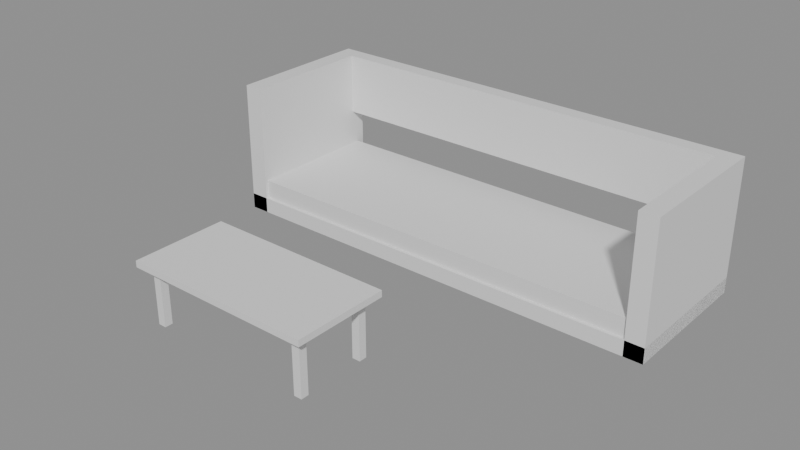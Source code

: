 # Source: e1111_after.blend  (saved by Blender 5.2.44; exported with 4.5.12 LTS)
import bpy
from mathutils import Matrix  # noqa: F401  (used for matrix-valued properties, if any)

bpy.ops.wm.read_factory_settings(use_empty=True)
scene = bpy.context.scene
scene.name = 'Scene'

# ---- materials (node trees are filled in below, after node groups)
mat_madera = bpy.data.materials.new('Madera')
mat_tela_gris = bpy.data.materials.new('Tela_Gris')
mat_madera_nogal = bpy.data.materials.new('Madera_Nogal')
mat_metal = bpy.data.materials.new('Metal')

# ---- material node trees
mat_madera.use_nodes = True; mat_madera.node_tree.nodes.clear()
_N = mat_madera.node_tree.nodes; _L = mat_madera.node_tree.links
n0 = _N.new('ShaderNodeBsdfPrincipled'); n0.name = 'Principled BSDF'; n0.location = (-200, 100)
n0.inputs[3].default_value = 1.45
n0.inputs[10].default_value = 0.005
n1 = _N.new('ShaderNodeOutputMaterial'); n1.name = 'Material Output'; n1.location = (200, 100)
_L.new(n0.outputs[0], n1.inputs[0])
n1.is_active_output = True
mat_tela_gris.use_nodes = True; mat_tela_gris.node_tree.nodes.clear()
_N = mat_tela_gris.node_tree.nodes; _L = mat_tela_gris.node_tree.links
n0 = _N.new('ShaderNodeBsdfPrincipled'); n0.name = 'Principled BSDF'; n0.location = (-200, 100)
n0.inputs[3].default_value = 1.45
n0.inputs[10].default_value = 0.005
n1 = _N.new('ShaderNodeOutputMaterial'); n1.name = 'Material Output'; n1.location = (200, 100)
_L.new(n0.outputs[0], n1.inputs[0])
n1.is_active_output = True
mat_madera_nogal.use_nodes = True; mat_madera_nogal.node_tree.nodes.clear()
_N = mat_madera_nogal.node_tree.nodes; _L = mat_madera_nogal.node_tree.links
n0 = _N.new('ShaderNodeBsdfPrincipled'); n0.name = 'Principled BSDF'; n0.location = (-200, 100)
n0.inputs[3].default_value = 1.45
n0.inputs[10].default_value = 0.005
n1 = _N.new('ShaderNodeOutputMaterial'); n1.name = 'Material Output'; n1.location = (200, 100)
_L.new(n0.outputs[0], n1.inputs[0])
n1.is_active_output = True
mat_metal.use_nodes = True; mat_metal.node_tree.nodes.clear()
_N = mat_metal.node_tree.nodes; _L = mat_metal.node_tree.links
n0 = _N.new('ShaderNodeBsdfPrincipled'); n0.name = 'Principled BSDF'; n0.location = (-200, 100)
n0.inputs[3].default_value = 1.45
n0.inputs[10].default_value = 0.005
n1 = _N.new('ShaderNodeOutputMaterial'); n1.name = 'Material Output'; n1.location = (200, 100)
_L.new(n0.outputs[0], n1.inputs[0])
n1.is_active_output = True

# ---- meshes
me_sofaprincipal_base_mesh = bpy.data.meshes.new('SofaPrincipal_Base_mesh')
me_sofaprincipal_base_mesh.from_pydata([(0.0, 0.0, 0.0), (2.88, 0.0, 0.0), (2.88, 0.95, 0.0), (0.0, 0.95, 0.0), (0.0, 0.0, 0.1), (2.88, 0.0, 0.1), (2.88, 0.95, 0.1), (0.0, 0.95, 0.1)], [], [(0, 1, 2, 3), (4, 5, 6, 7), (0, 1, 5, 4), (1, 2, 6, 5), (2, 3, 7, 6), (3, 0, 4, 7)])
me_sofaprincipal_base_mesh.materials.append(mat_madera)
me_sofaprincipal_base_mesh.update()
me_sofaprincipal_cojin_mesh = bpy.data.meshes.new('SofaPrincipal_Cojin_mesh')
me_sofaprincipal_cojin_mesh.from_pydata([(0.0, 0.0, 0.0), (2.8, 0.0, 0.0), (2.8, 0.87, 0.0), (0.0, 0.87, 0.0), (0.0, 0.0, 0.12), (2.8, 0.0, 0.12), (2.8, 0.87, 0.12), (0.0, 0.87, 0.12)], [], [(0, 1, 2, 3), (4, 5, 6, 7), (0, 1, 5, 4), (1, 2, 6, 5), (2, 3, 7, 6), (3, 0, 4, 7)])
me_sofaprincipal_cojin_mesh.materials.append(mat_tela_gris)
me_sofaprincipal_cojin_mesh.update()
me_sofaprincipal_respaldo_mesh = bpy.data.meshes.new('SofaPrincipal_Respaldo_mesh')
me_sofaprincipal_respaldo_mesh.from_pydata([(0.0, 0.0, 0.0), (2.64, 0.0, 0.0), (2.64, 0.1, 0.0), (0.0, 0.1, 0.0), (0.0, 0.0, 0.4), (2.64, 0.0, 0.4), (2.64, 0.1, 0.4), (0.0, 0.1, 0.4)], [], [(0, 1, 2, 3), (4, 5, 6, 7), (0, 1, 5, 4), (1, 2, 6, 5), (2, 3, 7, 6), (3, 0, 4, 7)])
me_sofaprincipal_respaldo_mesh.materials.append(mat_tela_gris)
me_sofaprincipal_respaldo_mesh.update()
me_sofaprincipal_brazo_izq_mesh = bpy.data.meshes.new('SofaPrincipal_Brazo_Izq_mesh')
me_sofaprincipal_brazo_izq_mesh.from_pydata([(0.0, 0.0, 0.0), (0.12, 0.0, 0.0), (0.12, 0.95, 0.0), (0.0, 0.95, 0.0), (0.0, 0.0, 0.85), (0.12, 0.0, 0.85), (0.12, 0.95, 0.85), (0.0, 0.95, 0.85)], [], [(0, 1, 2, 3), (4, 5, 6, 7), (0, 1, 5, 4), (1, 2, 6, 5), (2, 3, 7, 6), (3, 0, 4, 7)])
me_sofaprincipal_brazo_izq_mesh.materials.append(mat_madera)
me_sofaprincipal_brazo_izq_mesh.update()
me_sofaprincipal_brazo_der_mesh = bpy.data.meshes.new('SofaPrincipal_Brazo_Der_mesh')
me_sofaprincipal_brazo_der_mesh.from_pydata([(0.0, 0.0, 0.0), (0.12, 0.0, 0.0), (0.12, 0.95, 0.0), (0.0, 0.95, 0.0), (0.0, 0.0, 0.85), (0.12, 0.0, 0.85), (0.12, 0.95, 0.85), (0.0, 0.95, 0.85)], [], [(0, 1, 2, 3), (4, 5, 6, 7), (0, 1, 5, 4), (1, 2, 6, 5), (2, 3, 7, 6), (3, 0, 4, 7)])
me_sofaprincipal_brazo_der_mesh.materials.append(mat_madera)
me_sofaprincipal_brazo_der_mesh.update()
me_mesacentro_tablero_mesh = bpy.data.meshes.new('MesaCentro_Tablero_mesh')
me_mesacentro_tablero_mesh.from_pydata([(0.0, 0.0, 0.0), (1.2, 0.0, 0.0), (1.2, 0.6, 0.0), (0.0, 0.6, 0.0), (0.0, 0.0, 0.04), (1.2, 0.0, 0.04), (1.2, 0.6, 0.04), (0.0, 0.6, 0.04)], [], [(0, 1, 2, 3), (4, 5, 6, 7), (0, 1, 5, 4), (1, 2, 6, 5), (2, 3, 7, 6), (3, 0, 4, 7)])
me_mesacentro_tablero_mesh.materials.append(mat_madera_nogal)
me_mesacentro_tablero_mesh.update()
me_mesacentro_pata_mesh = bpy.data.meshes.new('MesaCentro_Pata_mesh')
me_mesacentro_pata_mesh.from_pydata([(0.0, 0.0, 0.0), (0.05, 0.0, 0.0), (0.05, 0.05, 0.0), (0.0, 0.05, 0.0), (0.0, 0.0, 0.36), (0.05, 0.0, 0.36), (0.05, 0.05, 0.36), (0.0, 0.05, 0.36)], [], [(0, 1, 2, 3), (4, 5, 6, 7), (0, 1, 5, 4), (1, 2, 6, 5), (2, 3, 7, 6), (3, 0, 4, 7)])
me_mesacentro_pata_mesh.materials.append(mat_metal)
me_mesacentro_pata_mesh.update()
me_mesacentro_pata_mesh_001 = bpy.data.meshes.new('MesaCentro_Pata_mesh.001')
me_mesacentro_pata_mesh_001.from_pydata([(0.0, 0.0, 0.0), (0.05, 0.0, 0.0), (0.05, 0.05, 0.0), (0.0, 0.05, 0.0), (0.0, 0.0, 0.36), (0.05, 0.0, 0.36), (0.05, 0.05, 0.36), (0.0, 0.05, 0.36)], [], [(0, 1, 2, 3), (4, 5, 6, 7), (0, 1, 5, 4), (1, 2, 6, 5), (2, 3, 7, 6), (3, 0, 4, 7)])
me_mesacentro_pata_mesh_001.materials.append(mat_metal)
me_mesacentro_pata_mesh_001.update()
me_mesacentro_pata_mesh_002 = bpy.data.meshes.new('MesaCentro_Pata_mesh.002')
me_mesacentro_pata_mesh_002.from_pydata([(0.0, 0.0, 0.0), (0.05, 0.0, 0.0), (0.05, 0.05, 0.0), (0.0, 0.05, 0.0), (0.0, 0.0, 0.36), (0.05, 0.0, 0.36), (0.05, 0.05, 0.36), (0.0, 0.05, 0.36)], [], [(0, 1, 2, 3), (4, 5, 6, 7), (0, 1, 5, 4), (1, 2, 6, 5), (2, 3, 7, 6), (3, 0, 4, 7)])
me_mesacentro_pata_mesh_002.materials.append(mat_metal)
me_mesacentro_pata_mesh_002.update()
me_mesacentro_pata_mesh_003 = bpy.data.meshes.new('MesaCentro_Pata_mesh.003')
me_mesacentro_pata_mesh_003.from_pydata([(0.0, 0.0, 0.0), (0.05, 0.0, 0.0), (0.05, 0.05, 0.0), (0.0, 0.05, 0.0), (0.0, 0.0, 0.36), (0.05, 0.0, 0.36), (0.05, 0.05, 0.36), (0.0, 0.05, 0.36)], [], [(0, 1, 2, 3), (4, 5, 6, 7), (0, 1, 5, 4), (1, 2, 6, 5), (2, 3, 7, 6), (3, 0, 4, 7)])
me_mesacentro_pata_mesh_003.materials.append(mat_metal)
me_mesacentro_pata_mesh_003.update()

# ---- objects
ob_sofaprincipal = bpy.data.objects.new('SofaPrincipal', None)
ob_sofaprincipal_base = bpy.data.objects.new('SofaPrincipal_Base', me_sofaprincipal_base_mesh)
ob_sofaprincipal_cojin = bpy.data.objects.new('SofaPrincipal_Cojin', me_sofaprincipal_cojin_mesh)
ob_sofaprincipal_respaldo = bpy.data.objects.new('SofaPrincipal_Respaldo', me_sofaprincipal_respaldo_mesh)
ob_sofaprincipal_brazo_izq = bpy.data.objects.new('SofaPrincipal_Brazo_Izq', me_sofaprincipal_brazo_izq_mesh)
ob_sofaprincipal_brazo_der = bpy.data.objects.new('SofaPrincipal_Brazo_Der', me_sofaprincipal_brazo_der_mesh)
ob_mesacentro = bpy.data.objects.new('MesaCentro', None)
ob_mesacentro_tablero = bpy.data.objects.new('MesaCentro_Tablero', me_mesacentro_tablero_mesh)
ob_mesacentro_pata = bpy.data.objects.new('MesaCentro_Pata', me_mesacentro_pata_mesh)
ob_mesacentro_pata_001 = bpy.data.objects.new('MesaCentro_Pata.001', me_mesacentro_pata_mesh_001)
ob_mesacentro_pata_002 = bpy.data.objects.new('MesaCentro_Pata.002', me_mesacentro_pata_mesh_002)
ob_mesacentro_pata_003 = bpy.data.objects.new('MesaCentro_Pata.003', me_mesacentro_pata_mesh_003)

# ---- transforms, parenting, visibility, modifiers, constraints
ob_sofaprincipal.location = (0.0, 0.0, 0.0)
ob_sofaprincipal.empty_display_type = 'ARROWS'
ob_sofaprincipal_base.parent = ob_sofaprincipal
ob_sofaprincipal_base.location = (0.0, 0.0, 0.0)
ob_sofaprincipal_cojin.parent = ob_sofaprincipal
ob_sofaprincipal_cojin.location = (0.02, 0.02, 0.1)
ob_sofaprincipal_respaldo.parent = ob_sofaprincipal
ob_sofaprincipal_respaldo.location = (0.12, 0.85, 0.45)
ob_sofaprincipal_brazo_izq.parent = ob_sofaprincipal
ob_sofaprincipal_brazo_izq.location = (0.0, 0.0, 0.0)
ob_sofaprincipal_brazo_der.parent = ob_sofaprincipal
ob_sofaprincipal_brazo_der.location = (2.76, 0.0, 0.0)
ob_mesacentro.location = (0.6, -1.4, 0.0)
ob_mesacentro.empty_display_type = 'ARROWS'
ob_mesacentro_tablero.parent = ob_mesacentro
ob_mesacentro_tablero.location = (0.0, 0.0, 0.36)
ob_mesacentro_pata.parent = ob_mesacentro
ob_mesacentro_pata.location = (0.06, 0.06, 0.0)
ob_mesacentro_pata_001.parent = ob_mesacentro
ob_mesacentro_pata_001.location = (0.06, 0.49, 0.0)
ob_mesacentro_pata_002.parent = ob_mesacentro
ob_mesacentro_pata_002.location = (1.09, 0.06, 0.0)
ob_mesacentro_pata_003.parent = ob_mesacentro
ob_mesacentro_pata_003.location = (1.09, 0.49, 0.0)

# ---- collection membership
scene.collection.objects.link(ob_sofaprincipal)
scene.collection.objects.link(ob_sofaprincipal_base)
scene.collection.objects.link(ob_sofaprincipal_cojin)
scene.collection.objects.link(ob_sofaprincipal_respaldo)
scene.collection.objects.link(ob_sofaprincipal_brazo_izq)
scene.collection.objects.link(ob_sofaprincipal_brazo_der)
scene.collection.objects.link(ob_mesacentro)
scene.collection.objects.link(ob_mesacentro_tablero)
scene.collection.objects.link(ob_mesacentro_pata)
scene.collection.objects.link(ob_mesacentro_pata_001)
scene.collection.objects.link(ob_mesacentro_pata_002)
scene.collection.objects.link(ob_mesacentro_pata_003)

# ---- scene / render settings (as saved in the file)
scene.frame_start = 1; scene.frame_end = 250; scene.frame_set(1)
scene.render.engine = 'BLENDER_EEVEE_NEXT'
scene.render.bake_bias = 0.0
scene.render.bake_samples = 0
scene.render.compositor_device = 'GPU'
scene.eevee.use_volume_custom_range = False
scene.eevee.fast_gi_thickness_near = 0.1
scene.eevee.fast_gi_thickness_far = 0.0
scene.eevee.ray_tracing_options.screen_trace_thickness = 0.1
bpy.context.view_layer.update()

# ---- added for rendering (the .blend has no active camera and no usable light): camera, sun + grey world if the file has none
cam_auto = bpy.data.cameras.new('AutoCamera')
cam_auto.lens = 50.0
cam_auto.sensor_width = 36.0
cam_auto.clip_end = 1000.0
ob_auto_camera = bpy.data.objects.new('AutoCamera', cam_auto)
scene.collection.objects.link(ob_auto_camera)
ob_auto_camera.location = (4.96793, -4.45852, 3.24735)
ob_auto_camera.rotation_euler = (1.09748, -7.21219e-08, 0.694738)
scene.camera = ob_auto_camera
light_auto_sun = bpy.data.lights.new('AutoSun', 'SUN')
light_auto_sun.energy = 3.0
light_auto_sun.angle = 0.0523599
ob_auto_sun = bpy.data.objects.new('AutoSun', light_auto_sun)
scene.collection.objects.link(ob_auto_sun)
ob_auto_sun.rotation_euler = (0.872665, 0.174533, 0.523599)
if scene.world is None:
    world_auto = bpy.data.worlds.new('AutoWorld')
    world_auto.color = (0.3, 0.3, 0.3)
    scene.world = world_auto
bpy.context.view_layer.update()
